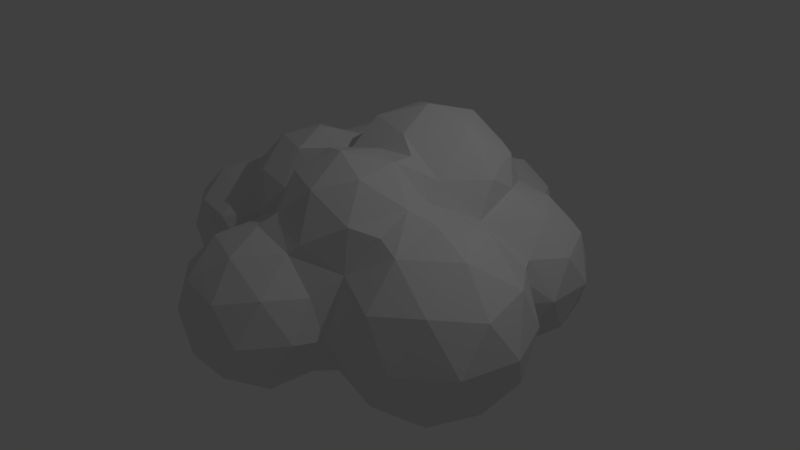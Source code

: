 # Source: Cloud_2.blend  (saved by Blender 2.76.0; exported with 4.5.12 LTS)
import bpy
from mathutils import Matrix  # noqa: F401  (used for matrix-valued properties, if any)

bpy.ops.wm.read_factory_settings(use_empty=True)
scene = bpy.context.scene
scene.name = 'Scene'

# ---- collections
col_collection_1 = bpy.data.collections.new('Collection 1'); scene.collection.children.link(col_collection_1)

# ---- world
world_world = bpy.data.worlds.new('World'); scene.world = world_world
world_world.color = (0.05088, 0.05088, 0.05088)
world_world.use_sun_shadow = False
world_world.sun_shadow_jitter_overblur = 0.0
world_world.cycles.sampling_method = 'MANUAL'
world_world.cycles.sample_map_resolution = 256

# ---- cameras
cam_camera = bpy.data.cameras.new('Camera')
cam_camera.clip_end = 100.0
cam_camera.lens = 35.0
cam_camera.sensor_width = 32.0
cam_camera.sensor_height = 18.0
cam_camera.ortho_scale = 7.314
cam_camera.dof.focus_distance = 0.0
cam_camera.dof.aperture_fstop = 128.0

# ---- lights
light_lamp = bpy.data.lights.new('Lamp', 'POINT')
light_lamp.transmission_factor = 0.0
light_lamp.cutoff_distance = 30.0
light_lamp.energy = 100.0
light_lamp.shadow_buffer_clip_start = 1.001
light_lamp.shadow_soft_size = 0.1
light_lamp.shadow_maximum_resolution = 0.006
light_lamp.use_absolute_resolution = True
light_lamp.cycles.use_multiple_importance_sampling = False

# ---- meshes
me_icosphere = bpy.data.meshes.new('Icosphere')
me_icosphere.from_pydata([(0.0, 0.0, -1.0), (0.4253, -0.309, -0.8507), (-0.1625, -0.5, -0.8507), (-0.5257, 0.0, -0.8507), (0.4253, 0.309, -0.8507), (0.2629, -0.809, -0.5257), (-0.1625, 0.5, -0.8507), (-0.6882, -0.5, -0.5257), (0.8506, 0.0, -0.5257), (-0.2764, -0.8506, -0.4472), (0.7236, -0.5257, -0.4472), (-0.5078, 0.5548, -0.5852), (-0.8944, 0.0, -0.4472), (0.7236, 0.5257, -0.4472), (0.2629, 0.809, -0.5257), (0.0, -1.0, 0.0), (0.5878, -0.809, 0.0), (-0.2109, 0.649, -0.6792), (-0.9511, -0.309, 0.0), (-0.5878, -0.809, 0.0), (0.9511, -0.309, 0.0), (-0.1481, 0.651, -0.6806), (0.001062, 0.6817, -0.6546), (0.2519, 0.8099, -0.5241), (-0.8298, 0.46, 0.07417), (0.7752, 0.4766, -0.3459), (0.2896, 0.809, -0.4825), (0.3455, 0.8003, -0.4125), (0.3667, 0.809, -0.3577), (0.5139, 0.809, -0.1196), (1.137, -0.03033, 0.02616), (0.2592, 0.8117, -0.5183), (-0.2629, -0.809, 0.5257), (0.2764, -0.8506, 0.4472), (0.6882, -0.5, 0.5257), (-0.8506, 0.0, 0.5257), (-0.7236, -0.5257, 0.4472), (1.068, 0.2082, -0.513), (0.7283, 0.539, -0.356), (0.6976, 0.58, -0.3615), (0.2612, 0.8115, -0.5159), (0.4306, 0.8362, -0.1192), (0.4185, 0.8234, -0.2021), (0.8944, 0.0, 0.4472), (0.2595, 0.8117, -0.518), (-0.7236, 0.5257, 0.4472), (0.6848, 0.728, -0.6168), (0.7167, 0.5543, -0.3586), (0.5689, 0.7726, -0.1163), (0.6983, 0.5788, -0.3626), (0.6993, 0.5774, -0.3623), (0.4789, 0.9576, -0.1456), (0.4958, 0.9603, -0.1473), (-0.4253, -0.309, 0.8507), (0.1625, -0.5, 0.8507), (0.5257, 0.0, 0.8507), (-0.4253, 0.309, 0.8507), (1.706, 0.1057, -0.6072), (1.295, 0.5744, -1.005), (0.522, 0.8929, -0.1362), (0.494, 0.9955, -0.1539), (-0.5423, 0.6257, 0.7074), (2.087, 0.02957, 0.0221), (1.01, 1.257, -1.018), (0.5831, 1.369, -0.5363), (0.5164, 1.067, -0.2424), (0.5206, 1.23, -0.3089), (1.12, 0.3011, 0.696), (0.0, 0.0, 1.0), (-0.2835, 0.4351, 0.9546), (2.032, 0.6343, -1.009), (1.715, 0.07867, 0.5575), (2.321, 0.3102, -0.5199), (1.622, 1.107, -1.196), (0.5511, 1.485, -0.0852), (0.5709, 1.585, -0.05722), (0.6002, 1.677, -0.1169), (0.5536, 1.393, -0.2682), (0.1523, 0.1848, 1.164), (0.6456, 0.07614, 0.9607), (2.291, 0.375, 0.6429), (2.648, 0.5111, 0.009609), (0.9609, 1.892, -0.6429), (1.571, 1.738, -1.031), (0.5502, 1.518, -0.01994), (0.5511, 1.523, -0.01687), (0.5265, 1.595, -0.07453), (0.5362, 1.564, -0.05017), (0.6987, 1.791, -0.1769), (1.681, 0.5286, 1.031), (-0.4588, 0.8401, 0.8212), (2.203, 1.353, -1.025), (2.614, 0.8848, -0.6274), (0.5493, 1.523, -0.01727), (0.5368, 1.562, -0.04861), (0.5261, 1.596, -0.07537), (0.878, 1.935, -0.2188), (0.8193, 1.885, -0.2164), (1.097, 0.3948, 1.232), (2.669, 0.8978, 0.5363), (2.242, 1.01, 1.018), (2.818, 1.23, -0.006557), (1.485, 2.062, -0.666), (2.153, 1.989, -0.6495), (0.4409, 1.769, -0.2216), (0.4843, 1.726, -0.1803), (0.8477, 1.973, -0.2734), (0.8878, 1.944, -0.2192), (1.013, 1.98, -0.4845), (1.367, 0.6145, 1.118), (0.5449, 0.3526, 1.501), (-0.3882, 1.1, 1.168), (-0.0293, 0.5745, 1.498), (2.612, 1.534, -0.5474), (1.631, 1.159, 1.196), (1.545, 2.084, -0.6672), (1.216, 2.023, -0.6052), (1.677, 2.087, -0.6381), (0.3865, 1.823, -0.2734), (0.8857, 1.965, -0.2302), (1.016, 1.979, -0.4883), (0.9201, 0.7269, 1.626), (2.568, 1.539, 0.6168), (1.957, 1.692, 1.005), (2.534, 1.912, -0.02022), (1.209, 2.263, -0.8767), (1.122, 1.995, -0.5685), (1.772, 2.112, -0.5926), (0.3369, 2.344, -0.4527), (0.3543, 1.864, -0.2908), (0.2154, 1.97, -0.341), (0.8701, 1.989, -0.2563), (0.8952, 1.951, -0.2145), (0.8477, 2.014, -0.2734), (0.422, 0.8931, 1.769), (1.35, 1.022, 1.309), (-0.05676, 1.104, 1.619), (-0.6924, 0.8669, 0.9961), (1.139, 1.52, 1.169), (1.797, 2.454, -0.8767), (0.683, 2.263, -0.5518), (2.047, 2.137, -0.315), (1.893, 2.113, -0.5077), (2.031, 2.139, -0.3456), (0.07807, 2.096, -0.3281), (-0.1019, 2.2, -0.2984), (-0.1737, 2.211, -0.2802), (0.7282, 2.124, -0.3153), (0.898, 1.269, 1.665), (-0.1003, 1.494, 1.504), (2.185, 2.058, 0.513), (1.489, 2.04, 0.8706), (1.371, 2.763, -1.026), (0.8455, 2.763, -0.8767), (2.114, 2.167, -0.02606), (2.095, 2.237, -0.4733), (-0.189, 2.213, -0.2763), (-0.1055, 2.339, -0.326), (0.5892, 2.331, -0.3641), (0.3174, 1.567, 1.583), (-0.7117, 1.145, 1.41), (2.093, 2.172, 0.2568), (2.114, 2.168, -0.02417), (2.059, 2.263, 0.4997), (1.797, 3.072, -0.8767), (0.4768, 2.763, -0.4733), (2.322, 2.454, -0.02606), (2.222, 2.763, -0.5518), (-0.196, 2.208, -0.2972), (-0.2174, 2.232, -0.5461), (-0.1044, 2.344, -0.3273), (0.5392, 2.491, -0.3817), (1.005, 1.609, 1.451), (0.7895, 1.625, 1.598), (-0.3222, 1.616, 1.349), (-1.105, 0.8595, 1.11), (-0.8483, 0.6928, 0.5964), (1.114, 1.743, 1.356), (1.209, 3.263, -0.8767), (0.683, 3.263, -0.5518), (-0.2471, 2.17, -0.4481), (0.004466, 2.667, -0.2915), (0.4589, 2.665, -0.3321), (-0.862, 1.608, 1.549), (-1.255, 1.322, 1.41), (1.411, 2.344, 1.285), (2.095, 3.289, -0.4733), (1.634, 3.572, -0.5518), (0.544, 3.088, -0.3444), (2.322, 3.072, -0.02606), (-0.2661, 2.166, -0.4688), (0.1418, 2.944, -0.2734), (-0.1739, 1.973, 1.77), (0.532, 1.743, 1.77), (-0.6669, 2.078, 1.376), (-1.531, 1.122, 1.037), (-1.431, 0.9061, 0.6655), (2.266, 2.763, 0.4212), (1.897, 2.763, 0.8246), (0.9683, 2.344, 1.77), (1.197, 1.657, 0.9705), (1.095, 3.613, -0.4733), (0.6152, 3.181, -0.4477), (0.4415, 2.955, -0.1944), (0.4515, 2.844, -0.2734), (-0.2672, 2.166, -0.47), (-0.06245, 2.873, -0.6418), (0.007928, 2.76, -0.2734), (-1.255, 1.894, 1.41), (-1.649, 1.608, 1.11), (-1.2, 0.8119, 0.4806), (1.417, 2.688, 1.063), (1.163, 2.944, 1.38), (0.7936, 3.374, -0.4914), (1.959, 3.572, -0.02606), (1.371, 3.763, -0.02606), (0.4643, 3.088, -0.4734), (0.6444, 3.235, -0.4746), (0.4462, 3.017, -0.1488), (0.3267, 2.988, -0.1981), (2.059, 3.263, 0.4997), (-0.2676, 2.165, -0.4705), (-0.5812, 2.496, -1.038), (-0.00573, 3.048, -0.3449), (0.03252, 3.009, -0.1446), (0.02897, 2.987, -0.1632), (0.02207, 2.944, -0.1993), (0.3369, 2.344, 1.949), (-1.108, 2.365, 1.059), (-1.707, 1.644, 0.8021), (-1.681, 0.812, 0.6502), (-1.829, 1.269, 0.9141), (0.532, 2.944, 1.77), (0.8923, 3.478, -0.4288), (0.6941, 3.297, -0.494), (0.9746, 3.597, -0.3006), (-0.3322, 2.151, -0.541), (-0.4312, 2.101, -0.5825), (-0.6759, 1.99, -0.6597), (-0.7591, 1.949, -0.6823), (-0.5812, 3.25, -1.038), (-0.01814, 3.055, -0.3726), (0.122, 2.989, -0.2181), (0.2395, 2.992, -0.2158), (-0.1739, 2.715, 1.77), (-0.6847, 2.344, 1.38), (-1.531, 2.094, 1.037), (-1.577, 0.4915, 0.4088), (1.534, 3.263, 0.8246), (0.6689, 3.365, 1.285), (0.6025, 3.513, -0.7498), (0.9644, 3.776, -0.4734), (1.648, 3.613, 0.4212), (1.05, 3.658, -0.02606), (0.2091, 2.993, -0.222), (-1.298, 2.263, -1.038), (-0.786, 1.942, -0.684), (-0.7955, 1.938, -0.683), (-0.821, 1.917, -0.6737), (-0.2881, 3.525, -0.5869), (-0.1815, 3.351, -0.5744), (-0.1763, 3.344, -0.5715), (-1.1, 2.873, -1.22), (-0.04627, 3.096, -0.4164), (0.005508, 3.052, -0.4066), (0.2168, 2.993, -0.2204), (-1.642, 2.023, 0.6027), (-0.7737, 2.428, 1.211), (-1.098, 0.7857, 0.2952), (-1.292, 0.5295, 0.0), (-2.07, 0.5295, 0.4806), (1.096, 3.214, 0.9174), (0.02125, 3.315, 1.38), (0.6025, 4.039, -0.7498), (1.108, 3.572, 0.4997), (1.05, 4.039, -0.02606), (-0.8294, 1.913, -0.6692), (-0.8872, 1.878, -0.6261), (-1.433, 1.832, -0.5293), (0.1024, 3.351, -0.7498), (-1.298, 3.483, -1.038), (0.1269, 2.99, -0.2203), (-0.5321, 2.975, 1.285), (-2.218, 1.551, 0.7775), (-2.218, 0.9866, 0.7775), (-1.829, 0.355, 0.0), (0.3251, 3.54, 1.069), (0.8563, 4.223, -0.4066), (0.2407, 3.776, -0.8769), (1.044, 3.726, 0.3544), (-1.939, 2.263, -0.6418), (-0.9514, 1.854, -0.5607), (-1.246, 1.797, -0.422), (-1.741, 2.873, -1.038), (-0.7793, 3.86, -0.6418), (-0.2066, 3.776, -0.7498), (-1.619, 2.496, 1.037), (-2.026, 2.12, 0.5127), (-1.589, 0.5295, -0.4806), (-2.491, 0.7885, 0.4088), (-2.367, 0.5295, 0.0), (0.2407, 3.776, 0.8248), (0.4643, 4.464, -0.4734), (0.1024, 4.202, -0.7498), (0.7408, 4.464, -0.02606), (0.8262, 4.202, 0.4213), (-1.151, 1.777, -0.3573), (-0.5154, 3.776, -0.412), (-1.939, 3.483, -0.6418), (-1.437, 3.911, -0.5461), (-0.2568, 3.335, 0.7266), (-1.1, 2.873, 1.219), (-2.491, 1.75, 0.4088), (-2.607, 1.269, 0.4806), (-2.082, 0.4915, -0.4088), (-1.168, 0.7885, -0.4088), (0.7649, 3.492, 0.7353), (0.688, 3.776, 0.6977), (-2.191, 2.873, -0.5461), (-1.158, 1.774, -0.35), (-1.159, 1.774, -0.3491), (-1.182, 1.778, -0.3632), (-1.168, 1.75, -0.4088), (-0.5186, 3.78, -0.4072), (-0.3449, 4.202, -0.4734), (-1.1, 4.093, -0.000667), (-1.619, 3.25, 1.037), (-2.137, 2.873, 0.6405), (-2.367, 2.009, 0.0), (-1.15, 0.7244, 0.0), (-1.978, 0.812, -0.7775), (-1.44, 0.9866, -0.7775), (-2.699, 0.9866, 0.0), (-2.458, 0.812, -0.4806), (0.005508, 4.5, -0.4066), (0.2407, 4.627, -0.02606), (0.4758, 4.5, 0.3544), (0.3789, 4.202, 0.6977), (-2.26, 2.496, -0.000667), (-1.44, 1.551, -0.7775), (-1.978, 1.726, -0.7775), (-1.167, 1.766, -0.3273), (-0.5685, 4.039, -0.02606), (-1.817, 3.86, -0.000667), (-2.26, 3.25, -0.000667), (-0.9018, 3.483, 1.037), (-1.939, 2.103, 0.2203), (-1.993, 2.13, 0.0), (-2.699, 1.551, 0.0), (-1.167, 1.185, -0.569), (-1.169, 1.026, -0.5643), (-1.877, 2.073, -0.3179), (-1.993, 2.13, -0.000667), (-2.082, 2.047, -0.4088), (-1.829, 1.269, -0.9141), (-1.159, 1.741, -0.3906), (-1.165, 1.761, -0.3425), (-1.161, 1.746, -0.3803), (-1.166, 1.761, -0.3401), (-1.17, 1.355, -0.5706), (-1.161, 1.72, -0.4132), (-1.165, 1.707, -0.4229), (-1.197, 1.553, -0.5198), (-1.174, 1.378, -0.5662), (-0.2594, 4.464, -0.02606), (-1.42, 3.86, 0.6405), (-0.7628, 3.911, 0.5448), (-1.982, 3.514, 0.5448), (-2.458, 1.726, -0.4806), (-2.31, 1.269, -0.7775), (-2.647, 1.269, -0.4088), (-0.1212, 4.039, 0.6977), (0.01701, 4.464, 0.4213), (-1.159, 1.737, -0.3944), (-1.159, 1.733, -0.3992), (-0.375, 4.223, 0.3544), (-0.4821, 3.922, 0.5415), (-0.316, 1.167, -1.013), (-0.04684, 0.7512, -0.7828), (-0.6622, 0.788, -0.8264), (-0.8117, 1.38, -0.9244), (0.184, 1.32, -0.8538), (-0.2887, 1.708, -0.9413), (0.4424, 0.93, -0.4501), (-0.9233, 0.5661, -0.4006), (-1.178, 1.573, -0.5673), (0.5164, 1.471, -0.4472), (0.2005, 1.887, -0.6086), (-0.2879, 2.132, -0.5961)], [(138, 200)], [(0, 1, 2), (0, 2, 3), (1, 0, 4), (2, 1, 5), (0, 3, 6), (3, 2, 7), (8, 1, 4), (0, 6, 4), (2, 5, 9), (1, 10, 5), (6, 3, 11), (3, 7, 12), (2, 9, 7), (8, 4, 13), (10, 1, 8), (4, 6, 14), (9, 5, 15), (5, 10, 16), (3, 12, 11), (12, 7, 18), (7, 9, 19), (4, 14, 13), (10, 8, 20), (6, 17, 21, 22, 23, 14), (9, 15, 19), (15, 5, 16), (10, 20, 16), (24, 384, 11), (11, 12, 24), (12, 18, 24), (18, 7, 19), (30, 57, 62), (31, 14, 23), (19, 15, 32), (15, 16, 33), (16, 20, 34), (283, 284, 231), (24, 18, 35), (18, 19, 36), (25, 13, 38), (39, 13, 14, 26, 27, 28, 29, 48), (26, 14, 40), (41, 29, 28, 42), (44, 14, 31), (19, 32, 36), (15, 33, 32), (16, 34, 33), (20, 43, 34), (24, 35, 45), (18, 36, 35), (38, 13, 47), (13, 39, 49, 50), (40, 14, 44), (51, 52, 59, 29, 41), (36, 32, 53), (32, 33, 54), (33, 34, 54), (34, 43, 55), (45, 35, 56), (35, 36, 53), (58, 37, 46), (47, 13, 50), (48, 29, 59), (59, 52, 46, 49, 39, 48), (60, 52, 51), (55, 43, 67, 79), (53, 32, 54), (54, 34, 55), (55, 78, 68), (56, 35, 53), (58, 57, 37), (37, 30, 8), (63, 58, 46), (64, 46, 52, 60, 65, 66), (53, 54, 68), (54, 55, 68), (78, 110, 112), (56, 53, 68), (58, 70, 57), (8, 13, 25), (57, 72, 62), (63, 46, 64), (73, 58, 63), (74, 75, 76, 64, 66, 77), (49, 46, 37, 8, 25, 38, 47, 50), (55, 79, 78), (73, 70, 58), (70, 72, 57), (62, 80, 71), (72, 81, 62), (63, 64, 82), (73, 63, 83), (84, 85, 75, 74), (86, 76, 75, 87), (88, 82, 64, 76), (67, 71, 89), (30, 62, 71), (69, 90, 61), (69, 56, 68, 78), (70, 73, 91), (72, 70, 92), (62, 81, 80), (71, 80, 89), (72, 92, 81), (83, 63, 82), (73, 83, 91), (93, 85, 84), (94, 75, 85, 93), (95, 88, 76, 86), (87, 75, 94), (96, 82, 88, 97), (69, 78, 112), (92, 70, 91), (81, 99, 80), (89, 80, 100), (81, 92, 101), (83, 82, 116, 102, 115), (91, 83, 103), (104, 88, 95, 105), (106, 107, 96, 97), (96, 107, 132, 108, 82), (97, 88, 104, 118, 106), (30, 71, 67), (79, 98, 110), (92, 91, 113), (81, 101, 99), (80, 99, 100), (89, 100, 114), (92, 113, 101), (91, 103, 113), (103, 83, 115, 117, 127), (107, 106, 131, 119, 132), (111, 69, 112), (109, 98, 67), (98, 121, 110), (284, 230, 231), (90, 137, 176), (101, 122, 99), (99, 122, 100), (67, 98, 79), (100, 123, 114), (113, 124, 101), (102, 125, 139, 117, 115), (125, 102, 116, 126), (116, 82, 108, 120, 126), (113, 103, 124), (128, 106, 118, 129, 130), (112, 110, 134), (98, 135, 121), (110, 121, 134), (111, 112, 136), (101, 124, 122), (100, 122, 123), (123, 138, 114), (120, 140, 125, 126), (124, 103, 143, 141, 154, 162), (117, 139, 155, 142, 127), (103, 127, 142, 143), (128, 130, 144, 145, 146), (158, 147, 133, 106, 128, 171), (119, 131, 133, 147, 140, 120, 108), (131, 106, 133), (119, 108, 132), (112, 134, 136), (135, 148, 121), (121, 148, 134), (111, 136, 149), (6, 11, 17), (124, 150, 122), (122, 150, 123), (20, 30, 43), (211, 151, 198), (109, 135, 98), (152, 139, 125), (153, 125, 140), (142, 155, 141, 143), (156, 157, 170, 128, 146), (134, 159, 136), (134, 148, 159), (79, 110, 78), (196, 210, 268, 176), (161, 150, 124, 162), (138, 177, 172), (152, 125, 153), (139, 152, 164), (158, 140, 147), (153, 140, 165), (141, 155, 166, 154), (155, 139, 167), (168, 169, 157, 156), (174, 149, 192), (286, 271, 316), (174, 194, 183), (175, 137, 160), (161, 163, 150), (152, 153, 178), (167, 139, 164), (152, 178, 164), (158, 171, 182, 165, 140), (153, 165, 179), (155, 167, 166), (180, 169, 168), (157, 169, 206, 181, 170), (170, 181, 207, 191, 128), (171, 128, 191, 204, 182), (184, 175, 160), (176, 137, 175), (178, 153, 179), (167, 164, 186), (164, 178, 187), (179, 165, 203, 218, 188, 202, 217), (166, 167, 189), (190, 169, 180), (345, 311, 282), (67, 89, 109), (111, 160, 137), (184, 160, 183), (329, 24, 176, 268), (195, 175, 184), (151, 138, 123), (177, 185, 199), (272, 249, 286), (178, 179, 201), (167, 186, 189), (164, 187, 186), (178, 201, 187), (165, 182, 204, 203), (166, 189, 197), (205, 169, 190), (267, 282, 311, 228), (208, 184, 183), (160, 174, 183), (194, 208, 183), (209, 195, 184), (151, 185, 177), (193, 177, 199), (185, 212, 199), (286, 310, 272), (186, 214, 189), (186, 187, 214), (187, 201, 215), (188, 216, 202), (189, 220, 197), (221, 169, 205), (169, 222, 206), (181, 206, 223, 224, 225, 226, 207), (226, 191, 207), (243, 219, 218, 203, 204, 191), (192, 193, 227), (208, 209, 184), (194, 228, 208), (176, 175, 196), (269, 329, 268), (197, 220, 198), (193, 199, 227), (199, 212, 232), (189, 214, 220), (214, 187, 215), (219, 216, 188, 218), (202, 216, 250, 213, 234, 217), (234, 179, 217), (169, 221, 236, 237), (222, 169, 237, 238, 239), (206, 222, 240), (223, 206, 261, 263, 241), (224, 223, 241, 264, 242), (224, 242, 281, 191, 225), (225, 191, 226), (244, 192, 227), (246, 209, 208), (228, 246, 208), (198, 220, 248), (166, 163, 161, 162, 154), (199, 232, 227), (212, 249, 232), (213, 250, 251, 233), (214, 252, 220), (214, 215, 252), (255, 222, 239, 256, 257, 258), (206, 240, 259, 260, 261), (222, 262, 240), (243, 191, 265), (232, 244, 227), (244, 245, 192), (266, 209, 246), (229, 209, 266), (270, 247, 230), (220, 252, 248), (211, 271, 212), (249, 272, 232), (251, 250, 273), (163, 197, 198), (215, 274, 252), (235, 251, 275, 253), (255, 258, 276, 277, 278), (262, 222, 255), (262, 280, 240), (263, 264, 241), (265, 191, 254), (232, 272, 244), (282, 245, 244), (210, 230, 247), (285, 269, 247), (284, 270, 230), (285, 247, 270), (252, 274, 248), (251, 273, 287), (250, 288, 273), (279, 250, 216), (233, 251, 235), (251, 287, 275), (215, 201, 235, 253), (279, 216, 264), (219, 243, 265, 254, 281, 242, 264, 216), (255, 278, 290), (262, 255, 293), (263, 261, 260, 279, 264), (295, 259, 307), (262, 293, 280), (240, 280, 294), (254, 191, 281), (272, 282, 244), (266, 297, 283, 229), (245, 282, 267), (285, 298, 269), (299, 270, 284), (300, 285, 270), (273, 302, 287), (288, 250, 279), (288, 303, 273), (287, 304, 275), (275, 305, 289), (274, 316, 271), (293, 255, 290), (306, 292, 291), (259, 294, 323, 307), (288, 279, 295), (280, 293, 308), (280, 309, 294), (196, 195, 231), (196, 230, 210), (297, 312, 283), (283, 313, 284), (314, 298, 285), (298, 315, 269), (313, 299, 284), (300, 270, 299), (314, 285, 300), (273, 303, 302), (287, 302, 304), (288, 295, 303), (274, 215, 253, 289), (275, 304, 305), (289, 305, 317), (253, 275, 289), (293, 290, 318), (292, 306, 319, 320, 321), (248, 274, 271), (295, 307, 323, 324), (280, 308, 309), (293, 318, 308), (294, 309, 325), (196, 175, 195), (174, 192, 245, 194), (326, 296, 311), (371, 376, 310), (328, 312, 297), (312, 313, 283), (380, 379, 350), (330, 298, 314), (331, 315, 298), (380, 350, 349, 359, 363, 385), (332, 299, 313), (332, 300, 299), (333, 314, 300), (289, 316, 274), (248, 271, 211), (303, 334, 302), (304, 302, 335), (303, 295, 324), (304, 336, 305), (317, 305, 337), (318, 290, 338), (292, 322, 339, 278), (321, 322, 292), (341, 321, 320), (259, 240, 294), (309, 308, 343), (308, 318, 344), (151, 211, 185), (309, 343, 325), (310, 282, 272), (376, 366, 310), (338, 297, 327), (345, 326, 311), (326, 327, 296), (310, 366, 345), (347, 328, 297, 346), (328, 348, 312), (348, 313, 312), (330, 314, 333), (330, 331, 298), (315, 329, 269), (348, 332, 313), (332, 333, 300), (234, 213, 233, 235, 201, 179), (151, 163, 198), (317, 337, 301), (303, 324, 334), (302, 334, 335), (304, 335, 336), (305, 336, 337), (318, 338, 344), (354, 340, 339), (355, 322, 321, 356, 357), (358, 321, 341), (359, 339, 322, 360, 361, 362, 363), (364, 324, 342), (343, 308, 344), (325, 343, 365), (342, 325, 366, 376), (347, 352, 351, 353, 328), (338, 290, 351, 352), (345, 365, 326), (367, 327, 326), (344, 338, 327), (328, 368, 348), (369, 330, 333), (354, 331, 330), (349, 331, 339, 359), (370, 332, 348), (370, 333, 332), (337, 371, 301), (334, 324, 364), (334, 364, 335), (335, 372, 336), (336, 372, 337), (291, 292, 278, 277), (340, 368, 353), (331, 354, 339), (354, 369, 340), (373, 322, 355), (356, 321, 358), (360, 322, 374), (364, 342, 375), (343, 344, 367), (325, 365, 366), (343, 367, 365), (366, 365, 345), (365, 367, 326), (344, 327, 367), (353, 368, 328), (368, 370, 348), (369, 333, 370), (354, 330, 369), (337, 372, 371), (335, 364, 372), (340, 369, 368), (374, 322, 373), (364, 375, 372), (295, 279, 260, 259), (369, 370, 368), (372, 375, 371), (342, 376, 375), (151, 123, 150, 163), (289, 317, 316), (377, 378, 379), (377, 379, 380), (378, 377, 381), (377, 380, 382), (383, 378, 381), (377, 382, 381), (21, 378, 22), (256, 382, 380, 257), (383, 381, 386), (22, 378, 383, 27, 26, 40, 44, 31, 23), (381, 382, 387), (379, 11, 384), (382, 256, 239, 238, 388), (380, 385, 276, 258, 257), (385, 363, 362), (383, 386, 77, 66, 65), (381, 387, 386), (27, 383, 42, 28), (382, 388, 387), (268, 210, 269), (388, 238, 237, 236), (276, 385, 361, 360, 374, 373, 355, 357, 319, 306, 291, 277), (385, 362, 361), (42, 383, 65, 60, 51, 41), (386, 105, 95, 86, 87, 94, 93, 84, 74, 77), (386, 387, 129, 118, 104, 105), (144, 387, 388, 145), (388, 236, 221, 205, 190, 180, 168, 156, 146, 145), (319, 357, 356, 358, 341, 320), (129, 387, 144, 130), (229, 283, 231), (210, 247, 269), (209, 229, 231, 195), (30, 20, 8), (350, 384, 329, 315), (327, 297, 296), (379, 384, 350), (315, 331, 349, 350), (278, 339, 340), (278, 351, 290), (278, 353, 351), (278, 340, 353), (194, 245, 267, 228), (371, 310, 301), (310, 345, 282), (212, 185, 211), (228, 311, 296), (286, 301, 310), (296, 246, 228), (271, 249, 212), (211, 198, 248), (346, 297, 338, 352, 347), (375, 376, 371), (286, 316, 317), (342, 323, 294, 325), (249, 271, 286), (323, 342, 324), (149, 159, 193, 192), (166, 197, 163), (37, 57, 30), (30, 67, 43), (90, 69, 111), (45, 176, 24), (159, 148, 173), (317, 301, 286), (379, 378, 21, 17, 11), (384, 24, 329), (196, 231, 230), (149, 174, 160, 111), (173, 193, 159), (149, 136, 159), (172, 177, 193, 173), (90, 111, 137), (61, 56, 69), (176, 45, 61, 90), (61, 45, 56), (296, 297, 266, 246), (346, 297, 266), (138, 135, 114), (89, 114, 135, 109), (138, 151, 177), (148, 138, 172, 173), (135, 138, 148)])
me_icosphere.use_remesh_preserve_volume = False
me_icosphere.use_remesh_preserve_attributes = False
me_icosphere.use_mirror_vertex_groups = False
me_icosphere.update()

# ---- objects
ob_icosphere = bpy.data.objects.new('Icosphere', me_icosphere)
ob_lamp = bpy.data.objects.new('Lamp', light_lamp)
ob_camera = bpy.data.objects.new('Camera', cam_camera)

# ---- transforms, parenting, visibility, modifiers, constraints
ob_icosphere.location = (0.0, -1.701, 0.0)
ob_icosphere.lineart.crease_threshold = 0.0
_m = ob_icosphere.modifiers.new('EdgeSplit', 'EDGE_SPLIT')
_m.split_angle = 0.5411
ob_lamp.location = (4.076, 1.005, 5.904)
ob_lamp.rotation_euler = (0.6503, 0.05522, 1.866)
ob_lamp.lock_rotations_4d = False
ob_lamp.empty_display_type = 'ARROWS'
ob_lamp.color = (0.0, 0.0, 0.0, 0.0)
ob_lamp.lineart.crease_threshold = 0.0
ob_camera.location = (7.481, -6.508, 5.344)
ob_camera.rotation_euler = (1.109, 0.01082, 0.8149)
ob_camera.lock_rotations_4d = False
ob_camera.empty_display_type = 'ARROWS'
ob_camera.color = (0.0, 0.0, 0.0, 0.0)
ob_camera.display_type = 'WIRE'
ob_camera.lineart.crease_threshold = 0.0

# ---- collection membership
col_collection_1.objects.link(ob_icosphere)
col_collection_1.objects.link(ob_lamp)
col_collection_1.objects.link(ob_camera)

# ---- scene / render settings (as saved in the file)
scene.camera = ob_camera
scene.frame_start = 1; scene.frame_end = 250; scene.frame_set(1)
scene.render.engine = 'BLENDER_EEVEE_NEXT'
scene.render.resolution_percentage = 50
scene.render.dither_intensity = 0.0
scene.cycles.use_denoising = False
scene.cycles.samples = 10
scene.cycles.sampling_pattern = 'TABULATED_SOBOL'
scene.cycles.light_sampling_threshold = 0.0
scene.cycles.use_adaptive_sampling = False
scene.cycles.use_light_tree = False
scene.cycles.blur_glossy = 0.0
scene.cycles.pixel_filter_type = 'GAUSSIAN'
scene.cycles.sample_clamp_indirect = 0.0
scene.view_settings.view_transform = 'Standard'
bpy.context.view_layer.update()
